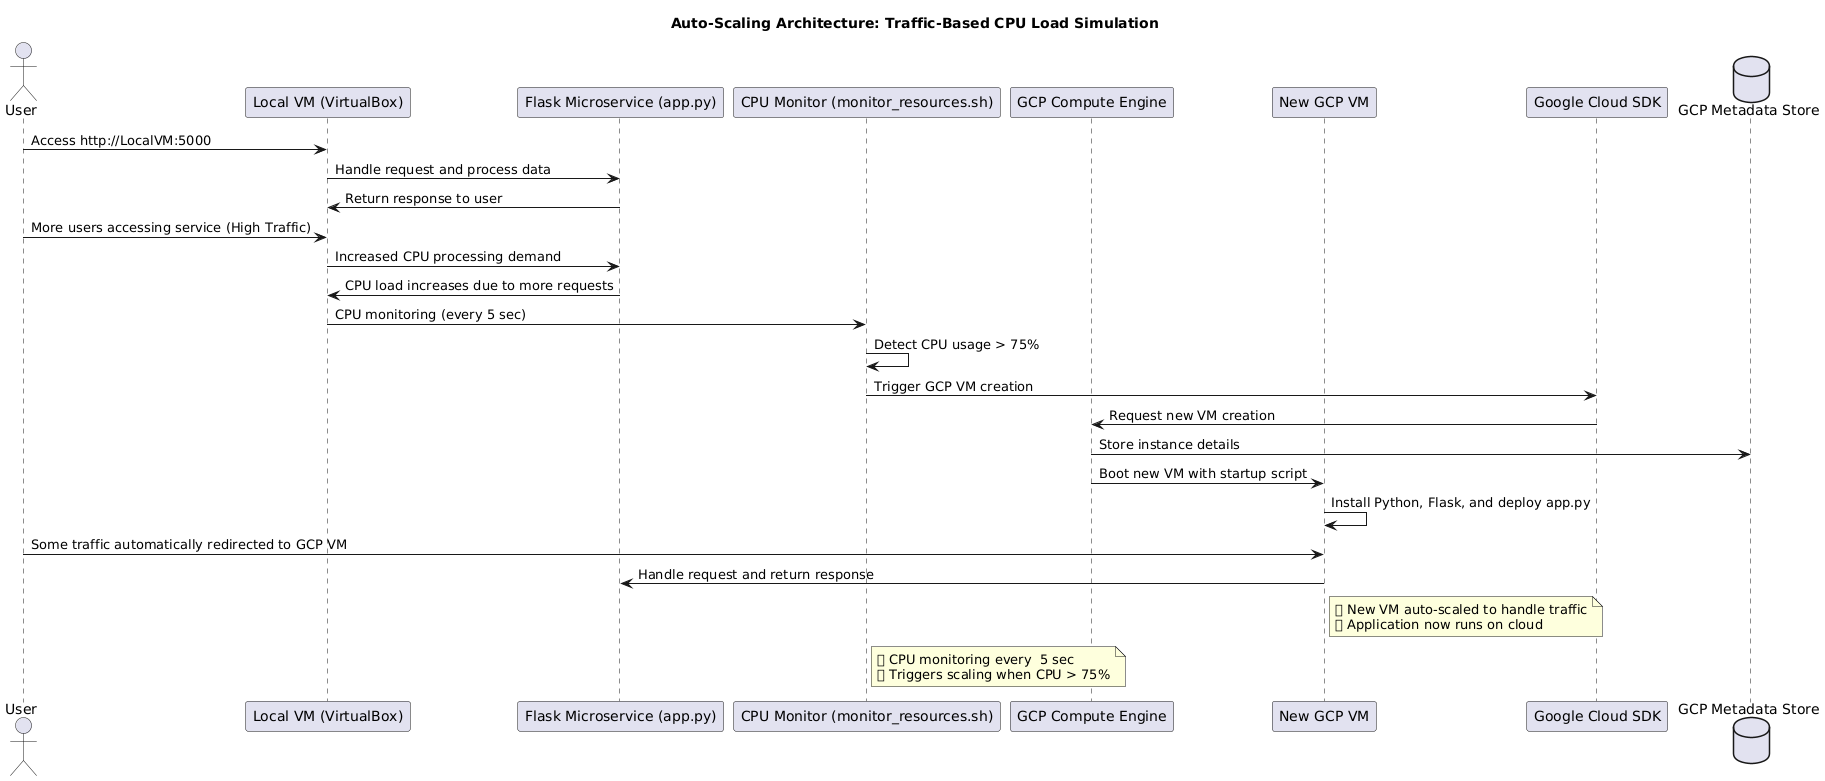

The diagram above was rendered by PlantUML. Its source (embedded in the PNG):
@startuml
title **Auto-Scaling Architecture: Traffic-Based CPU Load Simulation**

actor User
participant "Local VM (VirtualBox)" as LocalVM
participant "Flask Microservice (app.py)" as FlaskApp
participant "CPU Monitor (monitor_resources.sh)" as CPUMonitor
participant "GCP Compute Engine" as GCP
participant "New GCP VM" as GCPVM
participant "Google Cloud SDK" as GCloudSDK
database "GCP Metadata Store" as Metadata

User -> LocalVM : Access http://LocalVM:5000
LocalVM -> FlaskApp : Handle request and process data
FlaskApp -> LocalVM : Return response to user

User -> LocalVM : More users accessing service (High Traffic)
LocalVM -> FlaskApp : Increased CPU processing demand
FlaskApp -> LocalVM : CPU load increases due to more requests
LocalVM -> CPUMonitor : CPU monitoring (every 5 sec)

CPUMonitor -> CPUMonitor : Detect CPU usage > 75%
CPUMonitor -> GCloudSDK : Trigger GCP VM creation

GCloudSDK -> GCP : Request new VM creation
GCP -> Metadata : Store instance details
GCP -> GCPVM : Boot new VM with startup script
GCPVM -> GCPVM : Install Python, Flask, and deploy app.py

User -> GCPVM : Some traffic automatically redirected to GCP VM
GCPVM -> FlaskApp : Handle request and return response

note right of GCPVM
  ✅ New VM auto-scaled to handle traffic
  ✅ Application now runs on cloud
end note

note right of CPUMonitor
  ✅ CPU monitoring every  5 sec
  ✅ Triggers scaling when CPU > 75%
end note
@enduml